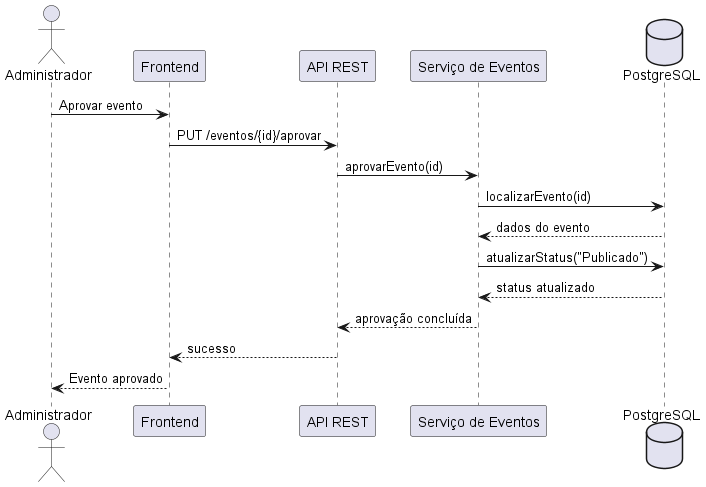

The diagram above was rendered by PlantUML. Its source (embedded in the PNG):
@startuml

actor Administrador

participant "Frontend" as Frontend
participant "API REST" as API
participant "Serviço de Eventos" as Service
database "PostgreSQL" as DB

Administrador -> Frontend : Aprovar evento

Frontend -> API : PUT /eventos/{id}/aprovar

API -> Service : aprovarEvento(id)

Service -> DB : localizarEvento(id)

DB --> Service : dados do evento

Service -> DB : atualizarStatus("Publicado")

DB --> Service : status atualizado

Service --> API : aprovação concluída

API --> Frontend : sucesso

Frontend --> Administrador : Evento aprovado

@enduml